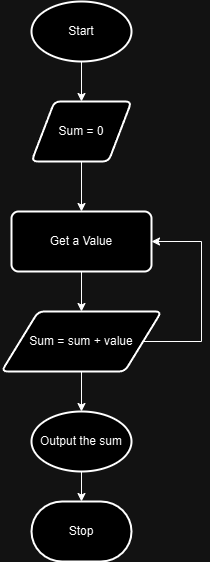

The diagram above was exported from draw.io. Its source (the exported page's mxGraphModel, read from the mxfile embedded in the PNG):
<mxGraphModel dx="1426" dy="791" grid="1" gridSize="10" guides="1" tooltips="1" connect="1" arrows="1" fold="1" page="1" pageScale="1" pageWidth="827" pageHeight="1169" math="0" shadow="0">
  <root>
    <mxCell id="WIyWlLk6GJQsqaUBKTNV-0" />
    <mxCell id="WIyWlLk6GJQsqaUBKTNV-1" parent="WIyWlLk6GJQsqaUBKTNV-0" />
    <mxCell id="rcaVVqWcXEfoXWdmTmDo-19" value="" style="edgeStyle=orthogonalEdgeStyle;rounded=0;orthogonalLoop=1;jettySize=auto;html=1;" edge="1" parent="WIyWlLk6GJQsqaUBKTNV-1" source="rcaVVqWcXEfoXWdmTmDo-6" target="rcaVVqWcXEfoXWdmTmDo-8">
      <mxGeometry relative="1" as="geometry" />
    </mxCell>
    <mxCell id="rcaVVqWcXEfoXWdmTmDo-6" value="Sum = 0" style="shape=parallelogram;html=1;strokeWidth=2;perimeter=parallelogramPerimeter;whiteSpace=wrap;rounded=1;arcSize=12;size=0.23;" vertex="1" parent="WIyWlLk6GJQsqaUBKTNV-1">
      <mxGeometry x="340" y="160" width="100" height="60" as="geometry" />
    </mxCell>
    <mxCell id="rcaVVqWcXEfoXWdmTmDo-20" value="" style="edgeStyle=orthogonalEdgeStyle;rounded=0;orthogonalLoop=1;jettySize=auto;html=1;" edge="1" parent="WIyWlLk6GJQsqaUBKTNV-1" source="rcaVVqWcXEfoXWdmTmDo-8" target="rcaVVqWcXEfoXWdmTmDo-13">
      <mxGeometry relative="1" as="geometry" />
    </mxCell>
    <mxCell id="rcaVVqWcXEfoXWdmTmDo-8" value="Get a Value" style="rounded=1;whiteSpace=wrap;html=1;absoluteArcSize=1;arcSize=14;strokeWidth=2;" vertex="1" parent="WIyWlLk6GJQsqaUBKTNV-1">
      <mxGeometry x="320" y="270" width="140" height="60" as="geometry" />
    </mxCell>
    <mxCell id="rcaVVqWcXEfoXWdmTmDo-27" style="edgeStyle=orthogonalEdgeStyle;rounded=0;orthogonalLoop=1;jettySize=auto;html=1;exitX=1;exitY=0.5;exitDx=0;exitDy=0;entryX=1;entryY=0.5;entryDx=0;entryDy=0;" edge="1" parent="WIyWlLk6GJQsqaUBKTNV-1" source="rcaVVqWcXEfoXWdmTmDo-13" target="rcaVVqWcXEfoXWdmTmDo-8">
      <mxGeometry relative="1" as="geometry">
        <mxPoint x="480" y="300" as="targetPoint" />
        <Array as="points">
          <mxPoint x="510" y="400" />
          <mxPoint x="510" y="300" />
        </Array>
      </mxGeometry>
    </mxCell>
    <mxCell id="rcaVVqWcXEfoXWdmTmDo-13" value="Sum = sum + value" style="shape=parallelogram;html=1;strokeWidth=2;perimeter=parallelogramPerimeter;whiteSpace=wrap;rounded=1;arcSize=12;size=0.23;" vertex="1" parent="WIyWlLk6GJQsqaUBKTNV-1">
      <mxGeometry x="310" y="370" width="160" height="60" as="geometry" />
    </mxCell>
    <mxCell id="rcaVVqWcXEfoXWdmTmDo-18" value="" style="edgeStyle=orthogonalEdgeStyle;rounded=0;orthogonalLoop=1;jettySize=auto;html=1;" edge="1" parent="WIyWlLk6GJQsqaUBKTNV-1" source="rcaVVqWcXEfoXWdmTmDo-17" target="rcaVVqWcXEfoXWdmTmDo-6">
      <mxGeometry relative="1" as="geometry" />
    </mxCell>
    <mxCell id="rcaVVqWcXEfoXWdmTmDo-17" value="Start" style="strokeWidth=2;html=1;shape=mxgraph.flowchart.start_1;whiteSpace=wrap;" vertex="1" parent="WIyWlLk6GJQsqaUBKTNV-1">
      <mxGeometry x="340" y="60" width="100" height="60" as="geometry" />
    </mxCell>
    <mxCell id="rcaVVqWcXEfoXWdmTmDo-30" value="" style="edgeStyle=orthogonalEdgeStyle;rounded=0;orthogonalLoop=1;jettySize=auto;html=1;" edge="1" parent="WIyWlLk6GJQsqaUBKTNV-1" source="rcaVVqWcXEfoXWdmTmDo-26" target="rcaVVqWcXEfoXWdmTmDo-29">
      <mxGeometry relative="1" as="geometry" />
    </mxCell>
    <mxCell id="rcaVVqWcXEfoXWdmTmDo-26" value="Output the sum" style="strokeWidth=2;html=1;shape=mxgraph.flowchart.start_1;whiteSpace=wrap;" vertex="1" parent="WIyWlLk6GJQsqaUBKTNV-1">
      <mxGeometry x="340" y="470" width="100" height="60" as="geometry" />
    </mxCell>
    <mxCell id="rcaVVqWcXEfoXWdmTmDo-28" style="edgeStyle=orthogonalEdgeStyle;rounded=0;orthogonalLoop=1;jettySize=auto;html=1;exitX=0.5;exitY=1;exitDx=0;exitDy=0;entryX=0.5;entryY=0;entryDx=0;entryDy=0;entryPerimeter=0;" edge="1" parent="WIyWlLk6GJQsqaUBKTNV-1" source="rcaVVqWcXEfoXWdmTmDo-13" target="rcaVVqWcXEfoXWdmTmDo-26">
      <mxGeometry relative="1" as="geometry" />
    </mxCell>
    <mxCell id="rcaVVqWcXEfoXWdmTmDo-29" value="Stop" style="strokeWidth=2;html=1;shape=mxgraph.flowchart.terminator;whiteSpace=wrap;" vertex="1" parent="WIyWlLk6GJQsqaUBKTNV-1">
      <mxGeometry x="340" y="560" width="100" height="60" as="geometry" />
    </mxCell>
  </root>
</mxGraphModel>